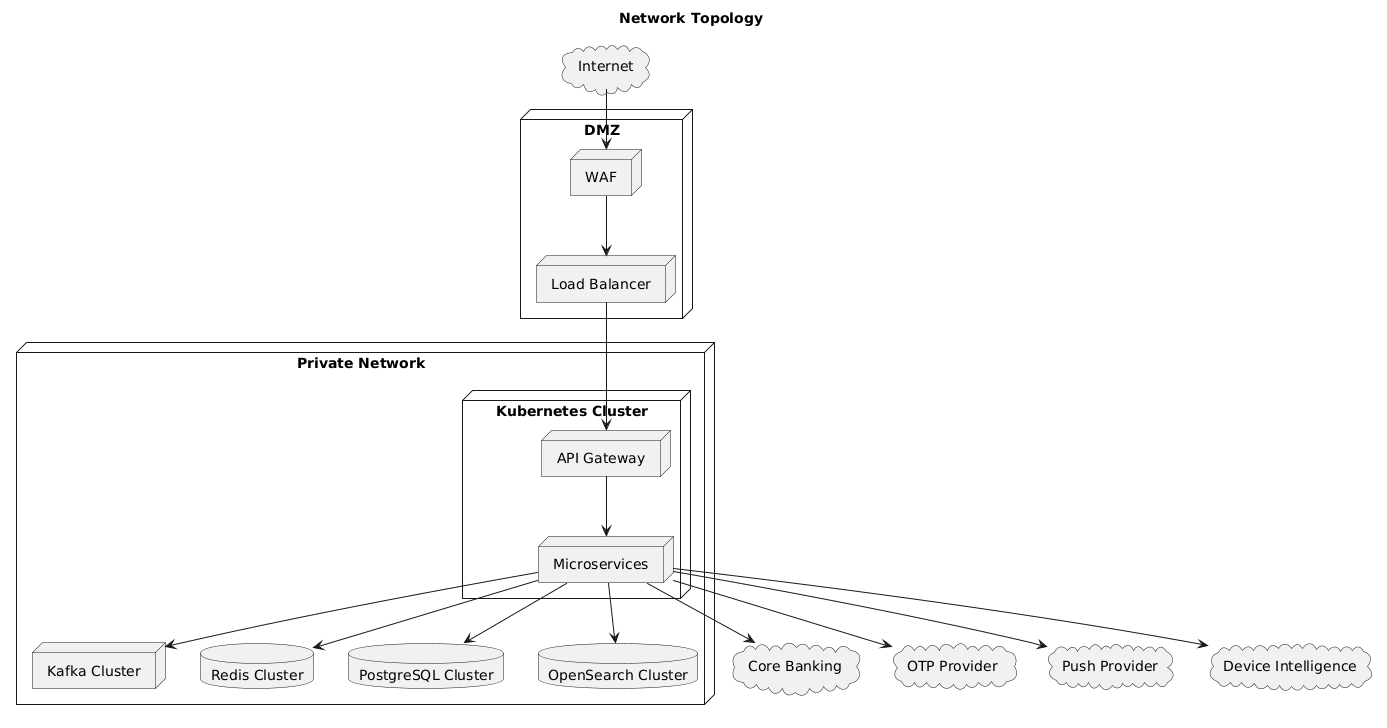

The diagram above was rendered by PlantUML. Its source (embedded in the PNG):
@startuml
title Network Topology

skinparam shadowing false

cloud Internet

node "DMZ" {

    node "WAF" as WAF

    node "Load Balancer" as LB

}

node "Private Network" {

    node "Kubernetes Cluster" {

        node "API Gateway" as Gateway

        node "Microservices" as Services

    }

    node "Kafka Cluster" as Kafka

    database "Redis Cluster" as Redis

    database "PostgreSQL Cluster" as Postgres

    database "OpenSearch Cluster" as OpenSearch
}

cloud "Core Banking" as Core

cloud "OTP Provider" as OTP

cloud "Push Provider" as Push

cloud "Device Intelligence" as Device

Internet --> WAF

WAF --> LB

LB --> Gateway

Gateway --> Services

Services --> Kafka

Services --> Redis

Services --> Postgres

Services --> OpenSearch

Services --> Core

Services --> OTP

Services --> Push

Services --> Device
@enduml